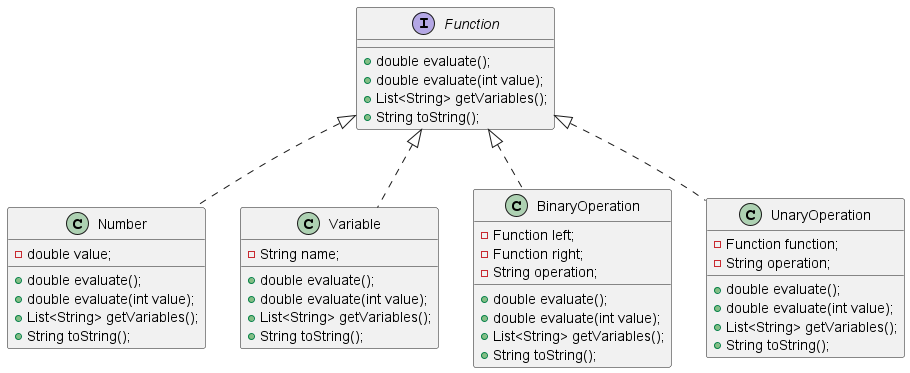

The diagram above was rendered by PlantUML. Its source (embedded in the PNG):
@startuml
'https://plantuml.com/sequence-diagram

interface Function {
    + double evaluate();
    + double evaluate(int value);
    + List<String> getVariables();
    + String toString();
}

class Number implements Function {
    - double value;
    
    + double evaluate();
    + double evaluate(int value);
    + List<String> getVariables();
    + String toString();
}

class Variable implements Function {
    - String name;

    + double evaluate();
    + double evaluate(int value);
    + List<String> getVariables();
    + String toString();
}

class BinaryOperation implements Function {
    - Function left;
    - Function right;
    - String operation;

    + double evaluate();
    + double evaluate(int value);
    + List<String> getVariables();
    + String toString();
}

class UnaryOperation implements Function {
    - Function function;
    - String operation;

    + double evaluate();
    + double evaluate(int value);
    + List<String> getVariables();
    + String toString();
}
@enduml